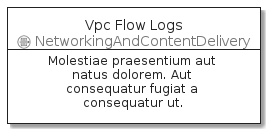

The diagram above was rendered by PlantUML. Its source (embedded in the PNG):
@startuml
' configures the library
!global $INCLUSION_MODE="local"
!global $LIB_BASE_LOCATION="../../.."
' loads the library
!include $LIB_BASE_LOCATION/bootstrap.puml
' loads the aws-20200911 bootstrap
include('aws-20200911/bootstrap')
' loads the VpcFlowLogs element
include('aws-20200911/Resource/NetworkingAndContentDelivery/VpcFlowLogs')
VpcFlowLogsCard('vpc_flow_logs', 'Vpc Flow Logs', 'Molestiae praesentium aut natus dolorem. Aut consequatur fugiat a consequatur ut.')
@enduml